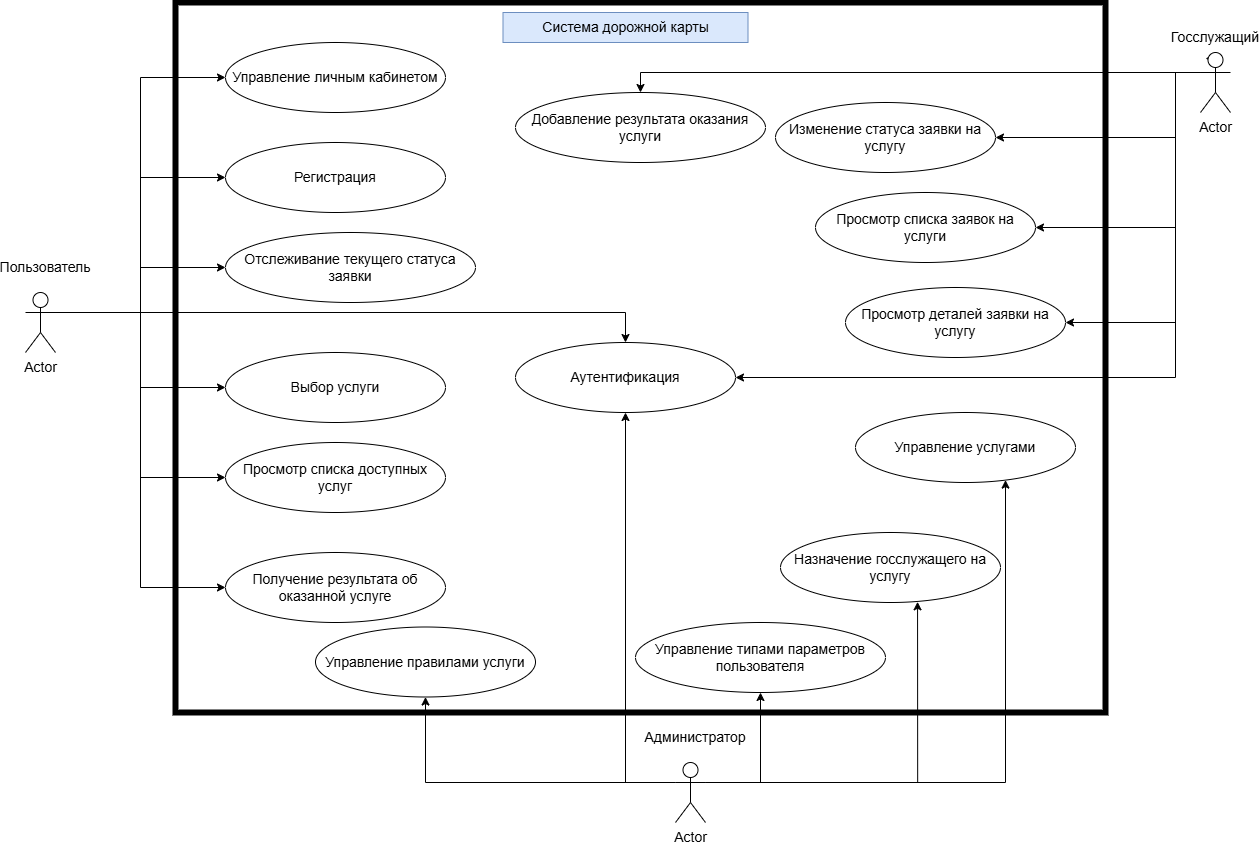

The diagram above was exported from draw.io. Its source (the exported page's mxGraphModel, read from the mxfile embedded in the PNG):
<mxGraphModel dx="2564" dy="2132" grid="1" gridSize="10" guides="1" tooltips="1" connect="1" arrows="1" fold="1" page="1" pageScale="1" pageWidth="827" pageHeight="1169" math="0" shadow="0">
  <root>
    <mxCell id="0" />
    <mxCell id="1" parent="0" />
    <mxCell id="E-7OEVZ33s7_IJceIrAn-12" value="" style="rounded=0;whiteSpace=wrap;html=1;gradientColor=none;strokeWidth=6;" parent="1" vertex="1">
      <mxGeometry x="-60" y="-40" width="930" height="710" as="geometry" />
    </mxCell>
    <mxCell id="sAer2-lYfe4wMf53JCRf-10" value="" style="group;fontSize=14;" parent="1" connectable="0" vertex="1">
      <mxGeometry x="440" y="680" width="60" height="100" as="geometry" />
    </mxCell>
    <mxCell id="sAer2-lYfe4wMf53JCRf-9" value="Администратор" style="text;html=1;align=center;verticalAlign=middle;whiteSpace=wrap;rounded=0;fontSize=14;" parent="sAer2-lYfe4wMf53JCRf-10" vertex="1">
      <mxGeometry x="-10" width="60" height="30" as="geometry" />
    </mxCell>
    <mxCell id="sAer2-lYfe4wMf53JCRf-3" value="Actor" style="shape=umlActor;verticalLabelPosition=bottom;verticalAlign=top;html=1;outlineConnect=0;fontSize=14;" parent="sAer2-lYfe4wMf53JCRf-10" vertex="1">
      <mxGeometry y="40" width="30" height="60" as="geometry" />
    </mxCell>
    <mxCell id="sAer2-lYfe4wMf53JCRf-11" value="" style="group;fontSize=14;" parent="1" connectable="0" vertex="1">
      <mxGeometry x="950" y="-20" width="60" height="90" as="geometry" />
    </mxCell>
    <mxCell id="sAer2-lYfe4wMf53JCRf-8" value="Госслужащий" style="text;html=1;align=center;verticalAlign=middle;whiteSpace=wrap;rounded=0;fontSize=14;" parent="sAer2-lYfe4wMf53JCRf-11" vertex="1">
      <mxGeometry width="60" height="30" as="geometry" />
    </mxCell>
    <mxCell id="E-7OEVZ33s7_IJceIrAn-22" style="edgeStyle=orthogonalEdgeStyle;rounded=0;orthogonalLoop=1;jettySize=auto;html=1;exitX=0.25;exitY=0.1;exitDx=0;exitDy=0;exitPerimeter=0;" parent="sAer2-lYfe4wMf53JCRf-11" source="sAer2-lYfe4wMf53JCRf-2" edge="1">
      <mxGeometry relative="1" as="geometry">
        <mxPoint x="20" y="35.5" as="targetPoint" />
      </mxGeometry>
    </mxCell>
    <mxCell id="sAer2-lYfe4wMf53JCRf-2" value="Actor" style="shape=umlActor;verticalLabelPosition=bottom;verticalAlign=top;html=1;outlineConnect=0;fontSize=14;" parent="sAer2-lYfe4wMf53JCRf-11" vertex="1">
      <mxGeometry x="15" y="30" width="30" height="60" as="geometry" />
    </mxCell>
    <mxCell id="sAer2-lYfe4wMf53JCRf-12" value="" style="group;fontSize=14;" parent="1" connectable="0" vertex="1">
      <mxGeometry x="-230" y="210" width="80" height="90" as="geometry" />
    </mxCell>
    <mxCell id="sAer2-lYfe4wMf53JCRf-7" value="Пользователь" style="text;html=1;align=center;verticalAlign=middle;whiteSpace=wrap;rounded=0;fontSize=14;" parent="sAer2-lYfe4wMf53JCRf-12" vertex="1">
      <mxGeometry width="80" height="30" as="geometry" />
    </mxCell>
    <mxCell id="sAer2-lYfe4wMf53JCRf-13" value="&lt;font&gt;Аутентификация&lt;/font&gt;" style="ellipse;whiteSpace=wrap;html=1;fontSize=14;" parent="1" vertex="1">
      <mxGeometry x="280" y="300" width="220" height="70" as="geometry" />
    </mxCell>
    <mxCell id="sAer2-lYfe4wMf53JCRf-15" value="&lt;font&gt;Регистрация&lt;/font&gt;" style="ellipse;whiteSpace=wrap;html=1;fontSize=14;" parent="1" vertex="1">
      <mxGeometry x="-10" y="100" width="220" height="70" as="geometry" />
    </mxCell>
    <mxCell id="sAer2-lYfe4wMf53JCRf-16" value="&lt;font&gt;Управление личным кабинетом&lt;/font&gt;" style="ellipse;whiteSpace=wrap;html=1;fontSize=14;" parent="1" vertex="1">
      <mxGeometry x="-10" width="220" height="70" as="geometry" />
    </mxCell>
    <mxCell id="sAer2-lYfe4wMf53JCRf-17" value="&lt;font&gt;Просмотр списка доступных услуг&lt;/font&gt;" style="ellipse;whiteSpace=wrap;html=1;fontSize=14;" parent="1" vertex="1">
      <mxGeometry x="-10" y="400" width="220" height="70" as="geometry" />
    </mxCell>
    <mxCell id="sAer2-lYfe4wMf53JCRf-18" value="&lt;font&gt;Выбор услуги&lt;/font&gt;" style="ellipse;whiteSpace=wrap;html=1;fontSize=14;" parent="1" vertex="1">
      <mxGeometry x="-10" y="310" width="220" height="70" as="geometry" />
    </mxCell>
    <mxCell id="sAer2-lYfe4wMf53JCRf-19" value="&lt;font&gt;Отслеживание текущего статуса заявки&lt;/font&gt;" style="ellipse;whiteSpace=wrap;html=1;fontSize=14;" parent="1" vertex="1">
      <mxGeometry x="-10" y="190" width="250" height="70" as="geometry" />
    </mxCell>
    <mxCell id="sAer2-lYfe4wMf53JCRf-20" value="&lt;font&gt;Получение результата об оказанной услуге&lt;/font&gt;" style="ellipse;whiteSpace=wrap;html=1;fontSize=14;" parent="1" vertex="1">
      <mxGeometry x="-10" y="510" width="220" height="70" as="geometry" />
    </mxCell>
    <mxCell id="sAer2-lYfe4wMf53JCRf-25" value="&lt;font&gt;Просмотр деталей заявки на услугу&lt;/font&gt;" style="ellipse;whiteSpace=wrap;html=1;fontSize=14;" parent="1" vertex="1">
      <mxGeometry x="610" y="245" width="220" height="70" as="geometry" />
    </mxCell>
    <mxCell id="sAer2-lYfe4wMf53JCRf-26" value="&lt;font&gt;Изменение статуса заявки на услугу&lt;/font&gt;" style="ellipse;whiteSpace=wrap;html=1;fontSize=14;" parent="1" vertex="1">
      <mxGeometry x="540" y="60" width="220" height="70" as="geometry" />
    </mxCell>
    <mxCell id="sAer2-lYfe4wMf53JCRf-27" value="&lt;font&gt;Добавление результата оказания услуги&lt;/font&gt;" style="ellipse;whiteSpace=wrap;html=1;fontSize=14;" parent="1" vertex="1">
      <mxGeometry x="280" y="50" width="250" height="70" as="geometry" />
    </mxCell>
    <mxCell id="sAer2-lYfe4wMf53JCRf-28" value="&lt;font&gt;Просмотр списка заявок на услуги&lt;/font&gt;" style="ellipse;whiteSpace=wrap;html=1;fontSize=14;" parent="1" vertex="1">
      <mxGeometry x="580" y="150" width="220" height="70" as="geometry" />
    </mxCell>
    <mxCell id="sAer2-lYfe4wMf53JCRf-29" value="&lt;font&gt;Управление типами параметров пользователя&lt;/font&gt;" style="ellipse;whiteSpace=wrap;html=1;fontSize=14;" parent="1" vertex="1">
      <mxGeometry x="400" y="580" width="250" height="70" as="geometry" />
    </mxCell>
    <mxCell id="sAer2-lYfe4wMf53JCRf-30" value="&lt;font&gt;Управление услугами&lt;/font&gt;" style="ellipse;whiteSpace=wrap;html=1;fontSize=14;" parent="1" vertex="1">
      <mxGeometry x="620" y="370" width="220" height="70" as="geometry" />
    </mxCell>
    <mxCell id="sAer2-lYfe4wMf53JCRf-31" value="&lt;font&gt;Управление правилами услуги&lt;/font&gt;" style="ellipse;whiteSpace=wrap;html=1;fontSize=14;" parent="1" vertex="1">
      <mxGeometry x="80" y="584.5" width="220" height="70" as="geometry" />
    </mxCell>
    <mxCell id="sAer2-lYfe4wMf53JCRf-32" value="&lt;span&gt;Назначение госслужащего на услугу&lt;/span&gt;" style="ellipse;whiteSpace=wrap;html=1;fontSize=14;" parent="1" vertex="1">
      <mxGeometry x="545" y="490" width="220" height="70" as="geometry" />
    </mxCell>
    <mxCell id="E-7OEVZ33s7_IJceIrAn-32" style="edgeStyle=orthogonalEdgeStyle;rounded=0;orthogonalLoop=1;jettySize=auto;html=1;exitX=1;exitY=0.3333333333333333;exitDx=0;exitDy=0;exitPerimeter=0;entryX=0;entryY=0.5;entryDx=0;entryDy=0;" parent="1" source="sAer2-lYfe4wMf53JCRf-1" target="sAer2-lYfe4wMf53JCRf-16" edge="1">
      <mxGeometry relative="1" as="geometry" />
    </mxCell>
    <mxCell id="E-7OEVZ33s7_IJceIrAn-33" style="edgeStyle=orthogonalEdgeStyle;rounded=0;orthogonalLoop=1;jettySize=auto;html=1;exitX=1;exitY=0.3333333333333333;exitDx=0;exitDy=0;exitPerimeter=0;entryX=0;entryY=0.5;entryDx=0;entryDy=0;" parent="1" source="sAer2-lYfe4wMf53JCRf-1" target="sAer2-lYfe4wMf53JCRf-15" edge="1">
      <mxGeometry relative="1" as="geometry" />
    </mxCell>
    <mxCell id="E-7OEVZ33s7_IJceIrAn-34" style="edgeStyle=orthogonalEdgeStyle;rounded=0;orthogonalLoop=1;jettySize=auto;html=1;exitX=1;exitY=0.3333333333333333;exitDx=0;exitDy=0;exitPerimeter=0;entryX=0;entryY=0.5;entryDx=0;entryDy=0;" parent="1" source="sAer2-lYfe4wMf53JCRf-1" target="sAer2-lYfe4wMf53JCRf-19" edge="1">
      <mxGeometry relative="1" as="geometry" />
    </mxCell>
    <mxCell id="E-7OEVZ33s7_IJceIrAn-36" style="edgeStyle=orthogonalEdgeStyle;rounded=0;orthogonalLoop=1;jettySize=auto;html=1;exitX=1;exitY=0.3333333333333333;exitDx=0;exitDy=0;exitPerimeter=0;entryX=0;entryY=0.5;entryDx=0;entryDy=0;" parent="1" source="sAer2-lYfe4wMf53JCRf-1" target="sAer2-lYfe4wMf53JCRf-17" edge="1">
      <mxGeometry relative="1" as="geometry" />
    </mxCell>
    <mxCell id="E-7OEVZ33s7_IJceIrAn-37" style="edgeStyle=orthogonalEdgeStyle;rounded=0;orthogonalLoop=1;jettySize=auto;html=1;exitX=1;exitY=0.3333333333333333;exitDx=0;exitDy=0;exitPerimeter=0;entryX=0;entryY=0.5;entryDx=0;entryDy=0;" parent="1" source="sAer2-lYfe4wMf53JCRf-1" target="sAer2-lYfe4wMf53JCRf-20" edge="1">
      <mxGeometry relative="1" as="geometry" />
    </mxCell>
    <mxCell id="E-7OEVZ33s7_IJceIrAn-38" style="edgeStyle=orthogonalEdgeStyle;rounded=0;orthogonalLoop=1;jettySize=auto;html=1;exitX=1;exitY=0.3333333333333333;exitDx=0;exitDy=0;exitPerimeter=0;" parent="1" source="sAer2-lYfe4wMf53JCRf-1" target="sAer2-lYfe4wMf53JCRf-13" edge="1">
      <mxGeometry relative="1" as="geometry">
        <Array as="points">
          <mxPoint x="-180" y="270" />
          <mxPoint x="390" y="270" />
        </Array>
      </mxGeometry>
    </mxCell>
    <mxCell id="E-7OEVZ33s7_IJceIrAn-39" style="edgeStyle=orthogonalEdgeStyle;rounded=0;orthogonalLoop=1;jettySize=auto;html=1;exitX=1;exitY=0.3333333333333333;exitDx=0;exitDy=0;exitPerimeter=0;entryX=0;entryY=0.5;entryDx=0;entryDy=0;" parent="1" source="sAer2-lYfe4wMf53JCRf-1" target="sAer2-lYfe4wMf53JCRf-18" edge="1">
      <mxGeometry relative="1" as="geometry" />
    </mxCell>
    <mxCell id="sAer2-lYfe4wMf53JCRf-1" value="Actor" style="shape=umlActor;verticalLabelPosition=bottom;verticalAlign=top;html=1;outlineConnect=0;fontSize=14;" parent="1" vertex="1">
      <mxGeometry x="-210" y="250" width="30" height="60" as="geometry" />
    </mxCell>
    <mxCell id="E-7OEVZ33s7_IJceIrAn-29" style="edgeStyle=orthogonalEdgeStyle;rounded=0;orthogonalLoop=1;jettySize=auto;html=1;exitX=1;exitY=0.3333333333333333;exitDx=0;exitDy=0;exitPerimeter=0;" parent="1" source="sAer2-lYfe4wMf53JCRf-3" target="sAer2-lYfe4wMf53JCRf-29" edge="1">
      <mxGeometry relative="1" as="geometry" />
    </mxCell>
    <mxCell id="E-7OEVZ33s7_IJceIrAn-30" style="edgeStyle=orthogonalEdgeStyle;rounded=0;orthogonalLoop=1;jettySize=auto;html=1;exitX=0;exitY=0.3333333333333333;exitDx=0;exitDy=0;exitPerimeter=0;" parent="1" source="sAer2-lYfe4wMf53JCRf-3" target="sAer2-lYfe4wMf53JCRf-13" edge="1">
      <mxGeometry relative="1" as="geometry" />
    </mxCell>
    <mxCell id="E-7OEVZ33s7_IJceIrAn-31" style="edgeStyle=orthogonalEdgeStyle;rounded=0;orthogonalLoop=1;jettySize=auto;html=1;exitX=0;exitY=0.3333333333333333;exitDx=0;exitDy=0;exitPerimeter=0;" parent="1" source="sAer2-lYfe4wMf53JCRf-3" target="sAer2-lYfe4wMf53JCRf-31" edge="1">
      <mxGeometry relative="1" as="geometry" />
    </mxCell>
    <mxCell id="E-7OEVZ33s7_IJceIrAn-19" value="&lt;font style=&quot;font-size: 14px;&quot;&gt;Система дорожной карты&lt;/font&gt;" style="text;html=1;align=center;verticalAlign=middle;whiteSpace=wrap;rounded=0;fillColor=#dae8fc;strokeColor=#6c8ebf;" parent="1" vertex="1">
      <mxGeometry x="267.5" y="-30" width="245" height="30" as="geometry" />
    </mxCell>
    <mxCell id="E-7OEVZ33s7_IJceIrAn-20" style="edgeStyle=orthogonalEdgeStyle;rounded=0;orthogonalLoop=1;jettySize=auto;html=1;exitX=0;exitY=0.3333333333333333;exitDx=0;exitDy=0;exitPerimeter=0;" parent="1" source="sAer2-lYfe4wMf53JCRf-2" target="sAer2-lYfe4wMf53JCRf-27" edge="1">
      <mxGeometry relative="1" as="geometry">
        <Array as="points">
          <mxPoint x="405" y="30" />
        </Array>
      </mxGeometry>
    </mxCell>
    <mxCell id="E-7OEVZ33s7_IJceIrAn-21" style="edgeStyle=orthogonalEdgeStyle;rounded=0;orthogonalLoop=1;jettySize=auto;html=1;exitX=0;exitY=0.3333333333333333;exitDx=0;exitDy=0;exitPerimeter=0;" parent="1" source="sAer2-lYfe4wMf53JCRf-2" target="sAer2-lYfe4wMf53JCRf-26" edge="1">
      <mxGeometry relative="1" as="geometry">
        <Array as="points">
          <mxPoint x="940" y="30" />
          <mxPoint x="940" y="95" />
        </Array>
      </mxGeometry>
    </mxCell>
    <mxCell id="E-7OEVZ33s7_IJceIrAn-23" style="edgeStyle=orthogonalEdgeStyle;rounded=0;orthogonalLoop=1;jettySize=auto;html=1;exitX=0;exitY=0.3333333333333333;exitDx=0;exitDy=0;exitPerimeter=0;entryX=1;entryY=0.5;entryDx=0;entryDy=0;" parent="1" source="sAer2-lYfe4wMf53JCRf-2" target="sAer2-lYfe4wMf53JCRf-28" edge="1">
      <mxGeometry relative="1" as="geometry">
        <Array as="points">
          <mxPoint x="940" y="30" />
          <mxPoint x="940" y="185" />
        </Array>
      </mxGeometry>
    </mxCell>
    <mxCell id="E-7OEVZ33s7_IJceIrAn-24" style="edgeStyle=orthogonalEdgeStyle;rounded=0;orthogonalLoop=1;jettySize=auto;html=1;exitX=0;exitY=0.3333333333333333;exitDx=0;exitDy=0;exitPerimeter=0;entryX=1;entryY=0.5;entryDx=0;entryDy=0;" parent="1" source="sAer2-lYfe4wMf53JCRf-2" target="sAer2-lYfe4wMf53JCRf-25" edge="1">
      <mxGeometry relative="1" as="geometry">
        <Array as="points">
          <mxPoint x="940" y="30" />
          <mxPoint x="940" y="280" />
        </Array>
      </mxGeometry>
    </mxCell>
    <mxCell id="E-7OEVZ33s7_IJceIrAn-26" style="edgeStyle=orthogonalEdgeStyle;rounded=0;orthogonalLoop=1;jettySize=auto;html=1;exitX=0;exitY=0.3333333333333333;exitDx=0;exitDy=0;exitPerimeter=0;entryX=1;entryY=0.5;entryDx=0;entryDy=0;" parent="1" source="sAer2-lYfe4wMf53JCRf-2" target="sAer2-lYfe4wMf53JCRf-13" edge="1">
      <mxGeometry relative="1" as="geometry">
        <Array as="points">
          <mxPoint x="940" y="30" />
          <mxPoint x="940" y="335" />
        </Array>
      </mxGeometry>
    </mxCell>
    <mxCell id="E-7OEVZ33s7_IJceIrAn-27" style="edgeStyle=orthogonalEdgeStyle;rounded=0;orthogonalLoop=1;jettySize=auto;html=1;exitX=1;exitY=0.3333333333333333;exitDx=0;exitDy=0;exitPerimeter=0;" parent="1" source="sAer2-lYfe4wMf53JCRf-3" target="sAer2-lYfe4wMf53JCRf-30" edge="1">
      <mxGeometry relative="1" as="geometry">
        <mxPoint x="770" y="440" as="targetPoint" />
        <Array as="points">
          <mxPoint x="770" y="740" />
        </Array>
      </mxGeometry>
    </mxCell>
    <mxCell id="E-7OEVZ33s7_IJceIrAn-28" style="edgeStyle=orthogonalEdgeStyle;rounded=0;orthogonalLoop=1;jettySize=auto;html=1;exitX=1;exitY=0.3333333333333333;exitDx=0;exitDy=0;exitPerimeter=0;entryX=0.623;entryY=0.99;entryDx=0;entryDy=0;entryPerimeter=0;" parent="1" source="sAer2-lYfe4wMf53JCRf-3" target="sAer2-lYfe4wMf53JCRf-32" edge="1">
      <mxGeometry relative="1" as="geometry" />
    </mxCell>
  </root>
</mxGraphModel>